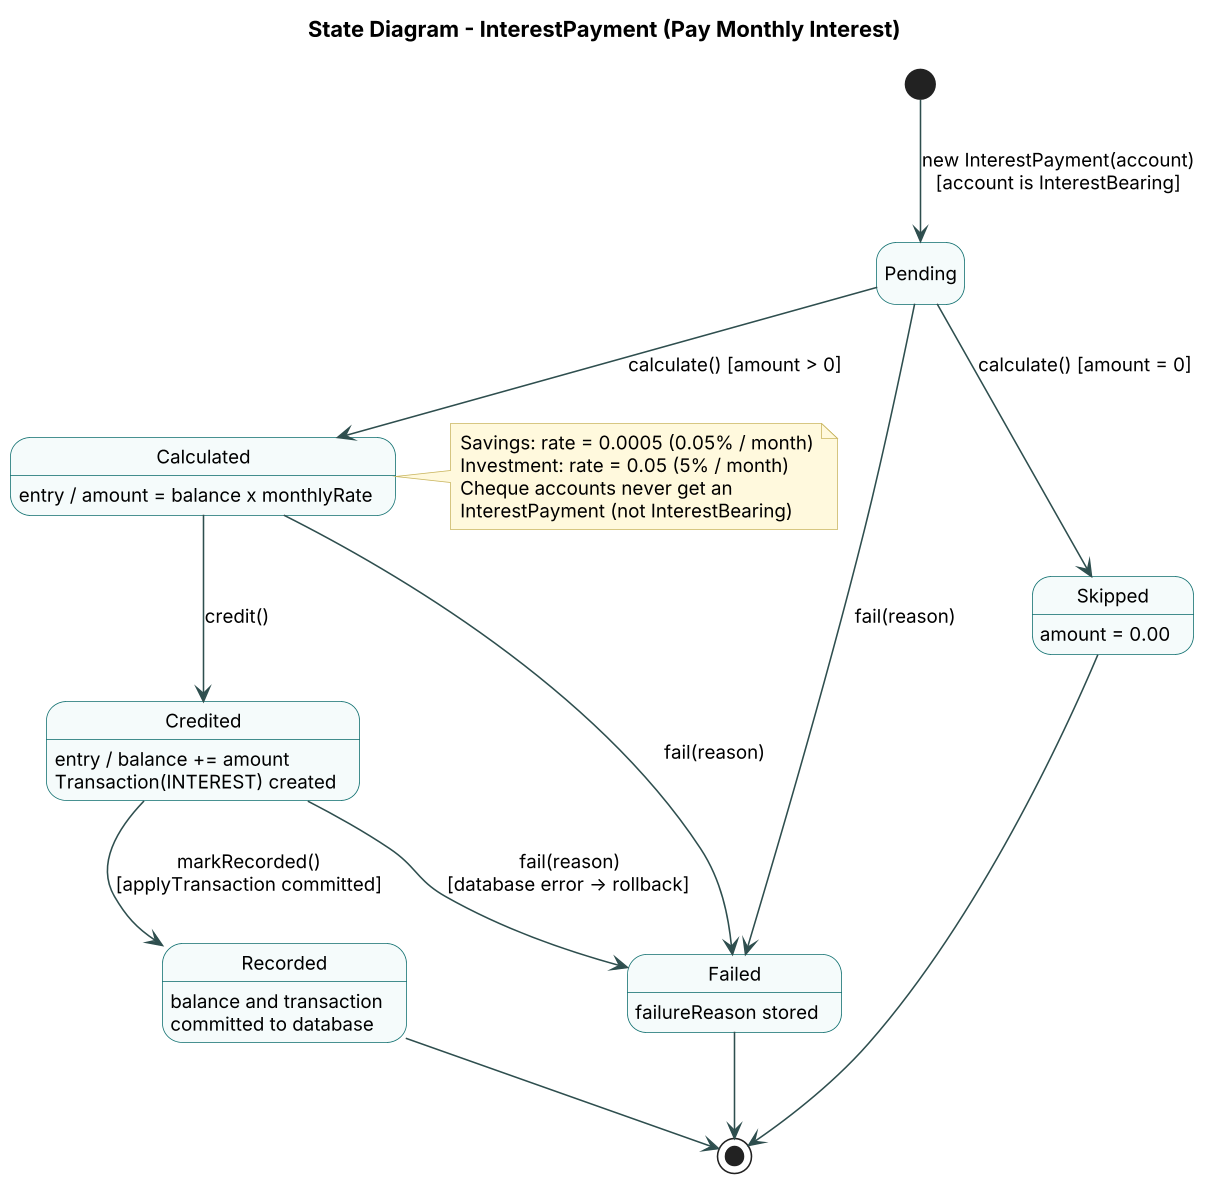

The diagram above was rendered by PlantUML. Its source (embedded in the PNG):
@startuml state_interest
skinparamlocked dpi 150
!include _style.iuml
title State Diagram - InterestPayment (Pay Monthly Interest)
hide empty description

[*] --> Pending : new InterestPayment(account)\n[account is InterestBearing]

state Pending
state Calculated : entry / amount = balance x monthlyRate
state Skipped : amount = 0.00
state Credited : entry / balance += amount\nTransaction(INTEREST) created
state Recorded : balance and transaction\ncommitted to database
state Failed : failureReason stored

Pending --> Calculated : calculate() [amount > 0]
Pending --> Skipped : calculate() [amount = 0]
Calculated --> Credited : credit()
Credited --> Recorded : markRecorded()\n[applyTransaction committed]
Pending --> Failed : fail(reason)
Calculated --> Failed : fail(reason)
Credited --> Failed : fail(reason)\n[database error -> rollback]

Recorded --> [*]
Skipped --> [*]
Failed --> [*]

note right of Calculated
  Savings: rate = 0.0005 (0.05% / month)
  Investment: rate = 0.05 (5% / month)
  Cheque accounts never get an
  InterestPayment (not InterestBearing)
end note
@enduml